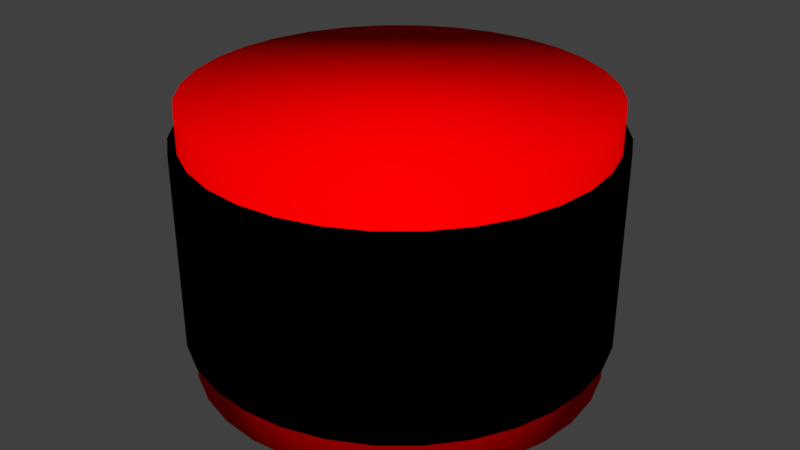 # Source: lidar.blend  (saved by Blender 2.79.0; exported with 4.5.12 LTS)
import bpy
from mathutils import Matrix  # noqa: F401  (used for matrix-valued properties, if any)

bpy.ops.wm.read_factory_settings(use_empty=True)
scene = bpy.context.scene
scene.name = 'Scene'

# ---- collections
col_collection_1 = bpy.data.collections.new('Collection 1'); scene.collection.children.link(col_collection_1)

# ---- materials (node trees are filled in below, after node groups)
mat_lidar_window = bpy.data.materials.new('lidar_window')
mat_lidar_window.alpha_threshold = 0.0
mat_lidar_window.use_transparent_shadow = False
mat_lidar_window.diffuse_color = (0.0, 0.0, 0.0, 1.0)
mat_lidar_window.roughness = 0.5
mat_lidar_window.specular_intensity = 1.0
mat_lidar_material = bpy.data.materials.new('lidar_material')
mat_lidar_material.alpha_threshold = 0.0
mat_lidar_material.use_transparent_shadow = False
mat_lidar_material.diffuse_color = (1.0, 0.0, 0.0, 1.0)
mat_lidar_material.roughness = 0.5

# ---- material node trees

# ---- world
world_world = bpy.data.worlds.new('World'); scene.world = world_world
world_world.color = (0.05088, 0.05088, 0.05088)
world_world.use_sun_shadow = False
world_world.sun_shadow_jitter_overblur = 0.0
world_world.cycles.sampling_method = 'MANUAL'

# ---- meshes
me_cylinder_000 = bpy.data.meshes.new('Cylinder.000')
me_cylinder_000.from_pydata([(0.0, 0.07797, -0.03626), (0.0, 0.07797, 0.03626), (0.01521, 0.07647, -0.03626), (0.01521, 0.07647, 0.03626), (0.02984, 0.07203, -0.03626), (0.02984, 0.07203, 0.03626), (0.04332, 0.06483, -0.03626), (0.04332, 0.06483, 0.03626), (0.05513, 0.05513, -0.03626), (0.05513, 0.05513, 0.03626), (0.06483, 0.04332, -0.03626), (0.06483, 0.04332, 0.03626), (0.07203, 0.02984, -0.03626), (0.07203, 0.02984, 0.03626), (0.07647, 0.01521, -0.03626), (0.07647, 0.01521, 0.03626), (0.07797, 5.886e-09, -0.03626), (0.07797, 5.886e-09, 0.03626), (0.07647, -0.01521, -0.03626), (0.07647, -0.01521, 0.03626), (0.07203, -0.02984, -0.03626), (0.07203, -0.02984, 0.03626), (0.06483, -0.04332, -0.03626), (0.06483, -0.04332, 0.03626), (0.05513, -0.05513, -0.03626), (0.05513, -0.05513, 0.03626), (0.04332, -0.06483, -0.03626), (0.04332, -0.06483, 0.03626), (0.02984, -0.07203, -0.03626), (0.02984, -0.07203, 0.03626), (0.01521, -0.07647, -0.03626), (0.01521, -0.07647, 0.03626), (-2.54e-08, -0.07797, -0.03626), (-2.54e-08, -0.07797, 0.03626), (-0.01521, -0.07647, -0.03626), (-0.01521, -0.07647, 0.03626), (-0.02984, -0.07203, -0.03626), (-0.02984, -0.07203, 0.03626), (-0.04332, -0.06483, -0.03626), (-0.04332, -0.06483, 0.03626), (-0.05513, -0.05513, -0.03626), (-0.05513, -0.05513, 0.03626), (-0.06483, -0.04332, -0.03626), (-0.06483, -0.04332, 0.03626), (-0.07203, -0.02984, -0.03626), (-0.07203, -0.02984, 0.03626), (-0.07647, -0.01521, -0.03626), (-0.07647, -0.01521, 0.03626), (-0.07797, 7.528e-08, -0.03626), (-0.07797, 7.528e-08, 0.03626), (-0.07647, 0.01521, -0.03626), (-0.07647, 0.01521, 0.03626), (-0.07203, 0.02984, -0.03626), (-0.07203, 0.02984, 0.03626), (-0.06483, 0.04332, -0.03626), (-0.06483, 0.04332, 0.03626), (-0.05513, 0.05513, -0.03626), (-0.05513, 0.05513, 0.03626), (-0.04332, 0.06483, -0.03626), (-0.04332, 0.06483, 0.03626), (-0.02984, 0.07203, -0.03626), (-0.02984, 0.07203, 0.03626), (-0.01521, 0.07647, -0.03626), (-0.01521, 0.07647, 0.03626), (-5.782e-17, 0.075, -0.05), (-5.782e-17, 0.075, 0.05), (0.01463, 0.07356, -0.05), (0.01463, 0.07356, 0.05), (0.0287, 0.06929, -0.05), (0.0287, 0.06929, 0.05), (0.04167, 0.06236, -0.05), (0.04167, 0.06236, 0.05), (0.05303, 0.05303, -0.05), (0.05303, 0.05303, 0.05), (0.06236, 0.04167, -0.05), (0.06236, 0.04167, 0.05), (0.06929, 0.0287, -0.05), (0.06929, 0.0287, 0.05), (0.07356, 0.01463, -0.05), (0.07356, 0.01463, 0.05), (0.075, 5.662e-09, -0.05), (0.075, 5.662e-09, 0.05), (0.07356, -0.01463, -0.05), (0.07356, -0.01463, 0.05), (0.06929, -0.0287, -0.05), (0.06929, -0.0287, 0.05), (0.06236, -0.04167, -0.05), (0.06236, -0.04167, 0.05), (0.05303, -0.05303, -0.05), (0.05303, -0.05303, 0.05), (0.04167, -0.06236, -0.05), (0.04167, -0.06236, 0.05), (0.0287, -0.06929, -0.05), (0.0287, -0.06929, 0.05), (0.01463, -0.07356, -0.05), (0.01463, -0.07356, 0.05), (-2.444e-08, -0.075, -0.05), (-2.444e-08, -0.075, 0.05), (-0.01463, -0.07356, -0.05), (-0.01463, -0.07356, 0.05), (-0.0287, -0.06929, -0.05), (-0.0287, -0.06929, 0.05), (-0.04167, -0.06236, -0.05), (-0.04167, -0.06236, 0.05), (-0.05303, -0.05303, -0.05), (-0.05303, -0.05303, 0.05), (-0.06236, -0.04167, -0.05), (-0.06236, -0.04167, 0.05), (-0.06929, -0.0287, -0.05), (-0.06929, -0.0287, 0.05), (-0.07356, -0.01463, -0.05), (-0.07356, -0.01463, 0.05), (-0.075, 7.242e-08, -0.05), (-0.075, 7.242e-08, 0.05), (-0.07356, 0.01463, -0.05), (-0.07356, 0.01463, 0.05), (-0.06929, 0.0287, -0.05), (-0.06929, 0.0287, 0.05), (-0.06236, 0.04167, -0.05), (-0.06236, 0.04167, 0.05), (-0.05303, 0.05303, -0.05), (-0.05303, 0.05303, 0.05), (-0.04167, 0.06236, -0.05), (-0.04167, 0.06236, 0.05), (-0.0287, 0.06929, -0.05), (-0.0287, 0.06929, 0.05), (-0.01463, 0.07356, -0.05), (-0.01463, 0.07356, 0.05), (0.0, 9.924e-17, 0.0), (0.0, -9.952e-17, -9.692e-24)], [], [(0, 1, 3, 2), (2, 3, 5, 4), (4, 5, 7, 6), (6, 7, 9, 8), (8, 9, 11, 10), (10, 11, 13, 12), (12, 13, 15, 14), (14, 15, 17, 16), (16, 17, 19, 18), (18, 19, 21, 20), (20, 21, 23, 22), (22, 23, 25, 24), (24, 25, 27, 26), (26, 27, 29, 28), (28, 29, 31, 30), (30, 31, 33, 32), (32, 33, 35, 34), (34, 35, 37, 36), (36, 37, 39, 38), (38, 39, 41, 40), (40, 41, 43, 42), (42, 43, 45, 44), (44, 45, 47, 46), (46, 47, 49, 48), (48, 49, 51, 50), (50, 51, 53, 52), (52, 53, 55, 54), (54, 55, 57, 56), (56, 57, 59, 58), (58, 59, 61, 60), (3, 1, 63, 61, 59, 57, 55, 53, 51, 49, 47, 45, 43, 41, 39, 37, 35, 33, 31, 29, 27, 25, 23, 21, 19, 17, 15, 13, 11, 9, 7, 5), (60, 61, 63, 62), (62, 63, 1, 0), (0, 2, 4, 6, 8, 10, 12, 14, 16, 18, 20, 22, 24, 26, 28, 30, 32, 34, 36, 38, 40, 42, 44, 46, 48, 50, 52, 54, 56, 58, 60, 62), (64, 65, 67, 66), (66, 67, 69, 68), (68, 69, 71, 70), (70, 71, 73, 72), (72, 73, 75, 74), (74, 75, 77, 76), (76, 77, 79, 78), (78, 79, 81, 80), (80, 81, 83, 82), (82, 83, 85, 84), (84, 85, 87, 86), (86, 87, 89, 88), (88, 89, 91, 90), (90, 91, 93, 92), (92, 93, 95, 94), (94, 95, 97, 96), (96, 97, 99, 98), (98, 99, 101, 100), (100, 101, 103, 102), (102, 103, 105, 104), (104, 105, 107, 106), (106, 107, 109, 108), (108, 109, 111, 110), (110, 111, 113, 112), (112, 113, 115, 114), (114, 115, 117, 116), (116, 117, 119, 118), (118, 119, 121, 120), (120, 121, 123, 122), (122, 123, 125, 124), (67, 65, 127, 125, 123, 121, 119, 117, 115, 113, 111, 109, 107, 105, 103, 101, 99, 97, 95, 93, 91, 89, 87, 85, 83, 81, 79, 77, 75, 73, 71, 69), (124, 125, 127, 126), (126, 127, 65, 64), (64, 66, 68, 70, 72, 74, 76, 78, 80, 82, 84, 86, 88, 90, 92, 94, 96, 98, 100, 102, 104, 106, 108, 110, 112, 114, 116, 118, 120, 122, 124, 126)])
me_cylinder_000.polygons.foreach_set('use_smooth', [True] * 68)
me_cylinder_000.polygons.foreach_set('material_index', [0, 0, 0, 0, 0, 0, 0, 0, 0, 0, 0, 0, 0, 0, 0, 0, 0, 0, 0, 0, 0, 0, 0, 0, 0, 0, 0, 0, 0, 0, 0, 0, 0, 0, 1, 1, 1, 1, 1, 1, 1, 1, 1, 1, 1, 1, 1, 1, 1, 1, 1, 1, 1, 1, 1, 1, 1, 1, 1, 1, 1, 1, 1, 1, 1, 1, 1, 1])
me_cylinder_000.materials.append(mat_lidar_window)
me_cylinder_000.materials.append(mat_lidar_material)
me_cylinder_000.use_remesh_preserve_volume = False
me_cylinder_000.use_remesh_preserve_attributes = False
me_cylinder_000.use_mirror_vertex_groups = False
me_cylinder_000.update()

# ---- objects
ob_lidar = bpy.data.objects.new('lidar', me_cylinder_000)

# ---- transforms, parenting, visibility, modifiers, constraints
ob_lidar.location = (-7.494e-10, -1.481e-09, 0.0)
ob_lidar.lineart.crease_threshold = 0.0

# ---- collection membership
col_collection_1.objects.link(ob_lidar)

# ---- scene / render settings (as saved in the file)
scene.frame_start = 1; scene.frame_end = 250; scene.frame_set(1)
scene.render.engine = 'BLENDER_EEVEE_NEXT'
scene.render.resolution_percentage = 50
scene.render.dither_intensity = 0.0
scene.cycles.use_denoising = False
scene.cycles.samples = 128
scene.cycles.sampling_pattern = 'TABULATED_SOBOL'
scene.cycles.use_adaptive_sampling = False
scene.cycles.use_light_tree = False
scene.cycles.blur_glossy = 0.0
scene.cycles.sample_clamp_indirect = 0.0
scene.view_settings.view_transform = 'Standard'
bpy.context.view_layer.update()

# ---- added for rendering (the .blend has no active camera and no usable light): camera, sun
cam_auto = bpy.data.cameras.new('AutoCamera')
cam_auto.lens = 50.0
cam_auto.sensor_width = 36.0
cam_auto.clip_end = 1000.0
ob_auto_camera = bpy.data.objects.new('AutoCamera', cam_auto)
scene.collection.objects.link(ob_auto_camera)
ob_auto_camera.location = (0.224031, -0.268838, 0.179225)
ob_auto_camera.rotation_euler = (1.09748, -7.21219e-08, 0.694738)
scene.camera = ob_auto_camera
light_auto_sun = bpy.data.lights.new('AutoSun', 'SUN')
light_auto_sun.energy = 3.0
light_auto_sun.angle = 0.0523599
ob_auto_sun = bpy.data.objects.new('AutoSun', light_auto_sun)
scene.collection.objects.link(ob_auto_sun)
ob_auto_sun.rotation_euler = (0.872665, 0.174533, 0.523599)
bpy.context.view_layer.update()
